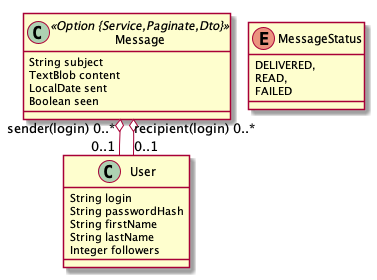

The diagram above was rendered by PlantUML. Its source (embedded in the PNG):
@startuml
	!pragma layout smetana
	!pragma syntax class
	class Message <<Option {Service,Paginate,Dto}>> {
		String subject
		TextBlob content
		LocalDate sent
		Boolean seen
	}
	Message  "sender(login) 0..* " o-- "0..1 "  User
	Message  "recipient(login) 0..* " o-- "0..1 "  User
	enum MessageStatus {
		DELIVERED, 
		READ, 
		FAILED 
	}
	class User  {
		String login
		String passwordHash
		String firstName
		String lastName
		Integer followers
	}
@enduml